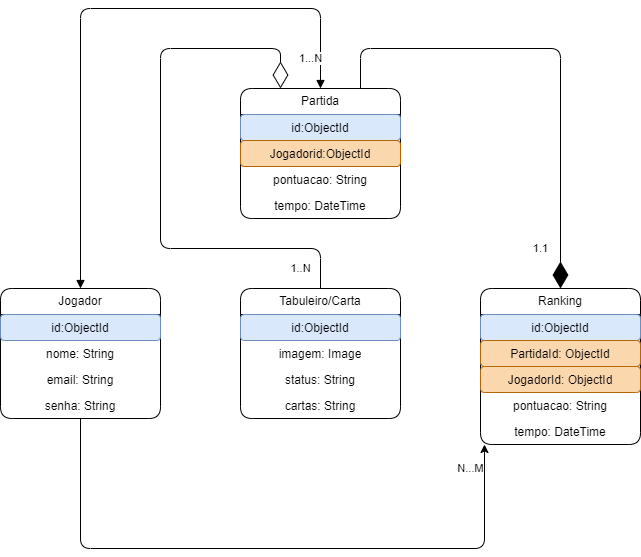

The diagram above was exported from draw.io. Its source (the exported page's mxGraphModel, read from the mxfile embedded in the PNG):
<mxGraphModel dx="1114" dy="497" grid="1" gridSize="10" guides="1" tooltips="1" connect="1" arrows="1" fold="1" page="1" pageScale="1" pageWidth="850" pageHeight="1100" background="#ffffff" math="0" shadow="0" adaptiveColors="auto">
  <root>
    <mxCell id="0" />
    <mxCell id="1" parent="0" />
    <mxCell id="2" value="Jogador" style="swimlane;fontStyle=0;childLayout=stackLayout;horizontal=1;startSize=26;fillColor=none;horizontalStack=0;resizeParent=1;resizeParentMax=0;resizeLast=0;collapsible=1;marginBottom=0;whiteSpace=wrap;html=1;rounded=1;" parent="1" vertex="1">
      <mxGeometry x="120" y="360" width="160" height="130" as="geometry" />
    </mxCell>
    <mxCell id="3" value="id:ObjectId" style="text;strokeColor=#6c8ebf;fillColor=#dae8fc;align=center;verticalAlign=top;spacingLeft=4;spacingRight=4;overflow=hidden;rotatable=0;points=[[0,0.5],[1,0.5]];portConstraint=eastwest;whiteSpace=wrap;html=1;rounded=1;" parent="2" vertex="1">
      <mxGeometry y="26" width="160" height="26" as="geometry" />
    </mxCell>
    <mxCell id="4" value="nome: String" style="text;strokeColor=none;fillColor=none;align=center;verticalAlign=top;spacingLeft=4;spacingRight=4;overflow=hidden;rotatable=0;points=[[0,0.5],[1,0.5]];portConstraint=eastwest;whiteSpace=wrap;html=1;rounded=1;" parent="2" vertex="1">
      <mxGeometry y="52" width="160" height="26" as="geometry" />
    </mxCell>
    <mxCell id="22" value="email: String" style="text;strokeColor=none;fillColor=none;align=center;verticalAlign=top;spacingLeft=4;spacingRight=4;overflow=hidden;rotatable=0;points=[[0,0.5],[1,0.5]];portConstraint=eastwest;whiteSpace=wrap;html=1;rounded=1;" parent="2" vertex="1">
      <mxGeometry y="78" width="160" height="26" as="geometry" />
    </mxCell>
    <mxCell id="5" value="senha: String" style="text;strokeColor=none;fillColor=none;align=center;verticalAlign=top;spacingLeft=4;spacingRight=4;overflow=hidden;rotatable=0;points=[[0,0.5],[1,0.5]];portConstraint=eastwest;whiteSpace=wrap;html=1;rounded=1;" parent="2" vertex="1">
      <mxGeometry y="104" width="160" height="26" as="geometry" />
    </mxCell>
    <mxCell id="6" value="Tabuleiro/Carta" style="swimlane;fontStyle=0;childLayout=stackLayout;horizontal=1;startSize=26;fillColor=none;horizontalStack=0;resizeParent=1;resizeParentMax=0;resizeLast=0;collapsible=1;marginBottom=0;whiteSpace=wrap;html=1;rounded=1;" parent="1" vertex="1">
      <mxGeometry x="360" y="360" width="160" height="130" as="geometry" />
    </mxCell>
    <mxCell id="7" value="id:ObjectId" style="text;strokeColor=#6c8ebf;fillColor=#dae8fc;align=center;verticalAlign=top;spacingLeft=4;spacingRight=4;overflow=hidden;rotatable=0;points=[[0,0.5],[1,0.5]];portConstraint=eastwest;whiteSpace=wrap;html=1;rounded=1;" parent="6" vertex="1">
      <mxGeometry y="26" width="160" height="26" as="geometry" />
    </mxCell>
    <mxCell id="8" value="imagem: Image" style="text;strokeColor=none;fillColor=none;align=center;verticalAlign=top;spacingLeft=4;spacingRight=4;overflow=hidden;rotatable=0;points=[[0,0.5],[1,0.5]];portConstraint=eastwest;whiteSpace=wrap;html=1;rounded=1;" parent="6" vertex="1">
      <mxGeometry y="52" width="160" height="26" as="geometry" />
    </mxCell>
    <mxCell id="9" value="status: String" style="text;strokeColor=none;fillColor=none;align=center;verticalAlign=top;spacingLeft=4;spacingRight=4;overflow=hidden;rotatable=0;points=[[0,0.5],[1,0.5]];portConstraint=eastwest;whiteSpace=wrap;html=1;rounded=1;" parent="6" vertex="1">
      <mxGeometry y="78" width="160" height="26" as="geometry" />
    </mxCell>
    <mxCell id="31" value="cartas: String" style="text;strokeColor=none;fillColor=none;align=center;verticalAlign=top;spacingLeft=4;spacingRight=4;overflow=hidden;rotatable=0;points=[[0,0.5],[1,0.5]];portConstraint=eastwest;whiteSpace=wrap;html=1;rounded=1;" parent="6" vertex="1">
      <mxGeometry y="104" width="160" height="26" as="geometry" />
    </mxCell>
    <mxCell id="10" value="Partida" style="swimlane;fontStyle=0;childLayout=stackLayout;horizontal=1;startSize=26;fillColor=none;horizontalStack=0;resizeParent=1;resizeParentMax=0;resizeLast=0;collapsible=1;marginBottom=0;whiteSpace=wrap;html=1;rounded=1;" parent="1" vertex="1">
      <mxGeometry x="360" y="160" width="160" height="130" as="geometry" />
    </mxCell>
    <mxCell id="11" value="id:ObjectId" style="text;strokeColor=#6c8ebf;fillColor=#dae8fc;align=center;verticalAlign=top;spacingLeft=4;spacingRight=4;overflow=hidden;rotatable=0;points=[[0,0.5],[1,0.5]];portConstraint=eastwest;whiteSpace=wrap;html=1;rounded=1;" parent="10" vertex="1">
      <mxGeometry y="26" width="160" height="26" as="geometry" />
    </mxCell>
    <mxCell id="32" value="Jogadorid:ObjectId" style="text;strokeColor=#b46504;fillColor=#fad7ac;align=center;verticalAlign=top;spacingLeft=4;spacingRight=4;overflow=hidden;rotatable=0;points=[[0,0.5],[1,0.5]];portConstraint=eastwest;whiteSpace=wrap;html=1;rounded=1;" parent="10" vertex="1">
      <mxGeometry y="52" width="160" height="26" as="geometry" />
    </mxCell>
    <mxCell id="12" value="pontuacao: String" style="text;strokeColor=none;fillColor=none;align=center;verticalAlign=top;spacingLeft=4;spacingRight=4;overflow=hidden;rotatable=0;points=[[0,0.5],[1,0.5]];portConstraint=eastwest;whiteSpace=wrap;html=1;rounded=1;" parent="10" vertex="1">
      <mxGeometry y="78" width="160" height="26" as="geometry" />
    </mxCell>
    <mxCell id="13" value="tempo: DateTime" style="text;strokeColor=none;fillColor=none;align=center;verticalAlign=top;spacingLeft=4;spacingRight=4;overflow=hidden;rotatable=0;points=[[0,0.5],[1,0.5]];portConstraint=eastwest;whiteSpace=wrap;html=1;rounded=1;" parent="10" vertex="1">
      <mxGeometry y="104" width="160" height="26" as="geometry" />
    </mxCell>
    <mxCell id="14" value="Ranking" style="swimlane;fontStyle=0;childLayout=stackLayout;horizontal=1;startSize=26;fillColor=none;horizontalStack=0;resizeParent=1;resizeParentMax=0;resizeLast=0;collapsible=1;marginBottom=0;whiteSpace=wrap;html=1;rounded=1;" parent="1" vertex="1">
      <mxGeometry x="600" y="360" width="160" height="156" as="geometry" />
    </mxCell>
    <mxCell id="15" value="id:ObjectId" style="text;strokeColor=#6c8ebf;fillColor=#dae8fc;align=center;verticalAlign=top;spacingLeft=4;spacingRight=4;overflow=hidden;rotatable=0;points=[[0,0.5],[1,0.5]];portConstraint=eastwest;whiteSpace=wrap;html=1;rounded=1;" parent="14" vertex="1">
      <mxGeometry y="26" width="160" height="26" as="geometry" />
    </mxCell>
    <mxCell id="16" value="PartidaId: ObjectId" style="text;strokeColor=#b46504;fillColor=#fad7ac;align=center;verticalAlign=top;spacingLeft=4;spacingRight=4;overflow=hidden;rotatable=0;points=[[0,0.5],[1,0.5]];portConstraint=eastwest;whiteSpace=wrap;html=1;rounded=1;" parent="14" vertex="1">
      <mxGeometry y="52" width="160" height="26" as="geometry" />
    </mxCell>
    <mxCell id="23" value="JogadorId: ObjectId" style="text;strokeColor=#b46504;fillColor=#fad7ac;align=center;verticalAlign=top;spacingLeft=4;spacingRight=4;overflow=hidden;rotatable=0;points=[[0,0.5],[1,0.5]];portConstraint=eastwest;whiteSpace=wrap;html=1;rounded=1;" parent="14" vertex="1">
      <mxGeometry y="78" width="160" height="26" as="geometry" />
    </mxCell>
    <mxCell id="17" value="pontuacao: String" style="text;strokeColor=none;fillColor=none;align=center;verticalAlign=top;spacingLeft=4;spacingRight=4;overflow=hidden;rotatable=0;points=[[0,0.5],[1,0.5]];portConstraint=eastwest;whiteSpace=wrap;html=1;rounded=1;" parent="14" vertex="1">
      <mxGeometry y="104" width="160" height="26" as="geometry" />
    </mxCell>
    <mxCell id="24" value="tempo: DateTime" style="text;strokeColor=none;fillColor=none;align=center;verticalAlign=top;spacingLeft=4;spacingRight=4;overflow=hidden;rotatable=0;points=[[0,0.5],[1,0.5]];portConstraint=eastwest;whiteSpace=wrap;html=1;rounded=1;" parent="14" vertex="1">
      <mxGeometry y="130" width="160" height="26" as="geometry" />
    </mxCell>
    <mxCell id="36" value="1.1" style="endArrow=diamondThin;endFill=1;endSize=24;html=1;exitX=0.75;exitY=0;exitDx=0;exitDy=0;entryX=0.5;entryY=0;entryDx=0;entryDy=0;rounded=1;" parent="1" source="10" target="14" edge="1">
      <mxGeometry x="0.8333" y="-20" width="160" relative="1" as="geometry">
        <mxPoint x="650" y="220" as="sourcePoint" />
        <mxPoint x="810" y="290" as="targetPoint" />
        <Array as="points">
          <mxPoint x="480" y="120" />
          <mxPoint x="680" y="120" />
        </Array>
        <mxPoint as="offset" />
      </mxGeometry>
    </mxCell>
    <mxCell id="37" value="1...N" style="endArrow=block;startArrow=block;endFill=1;startFill=1;html=1;exitX=0.5;exitY=0;exitDx=0;exitDy=0;entryX=0.5;entryY=0;entryDx=0;entryDy=0;rounded=1;" parent="1" source="2" target="10" edge="1">
      <mxGeometry x="0.9" y="-10" width="160" relative="1" as="geometry">
        <mxPoint x="130" y="230" as="sourcePoint" />
        <mxPoint x="280" y="230" as="targetPoint" />
        <Array as="points">
          <mxPoint x="200" y="80" />
          <mxPoint x="440" y="80" />
        </Array>
        <mxPoint as="offset" />
      </mxGeometry>
    </mxCell>
    <mxCell id="38" value="1..N" style="endArrow=diamondThin;endFill=0;endSize=24;html=1;exitX=0.5;exitY=0;exitDx=0;exitDy=0;entryX=0.25;entryY=0;entryDx=0;entryDy=0;rounded=1;" parent="1" source="6" target="10" edge="1">
      <mxGeometry x="-0.7857" y="20" width="160" relative="1" as="geometry">
        <mxPoint x="240" y="220" as="sourcePoint" />
        <mxPoint x="400" y="220" as="targetPoint" />
        <Array as="points">
          <mxPoint x="440" y="320" />
          <mxPoint x="280" y="320" />
          <mxPoint x="280" y="120" />
          <mxPoint x="400" y="120" />
        </Array>
        <mxPoint as="offset" />
      </mxGeometry>
    </mxCell>
    <mxCell id="41" value="N...M" style="edgeStyle=none;html=1;entryX=0.025;entryY=1;entryDx=0;entryDy=0;entryPerimeter=0;" edge="1" parent="1" source="5" target="24">
      <mxGeometry x="0.9248" y="14" relative="1" as="geometry">
        <Array as="points">
          <mxPoint x="200" y="620" />
          <mxPoint x="604" y="620" />
        </Array>
        <mxPoint as="offset" />
      </mxGeometry>
    </mxCell>
  </root>
</mxGraphModel>